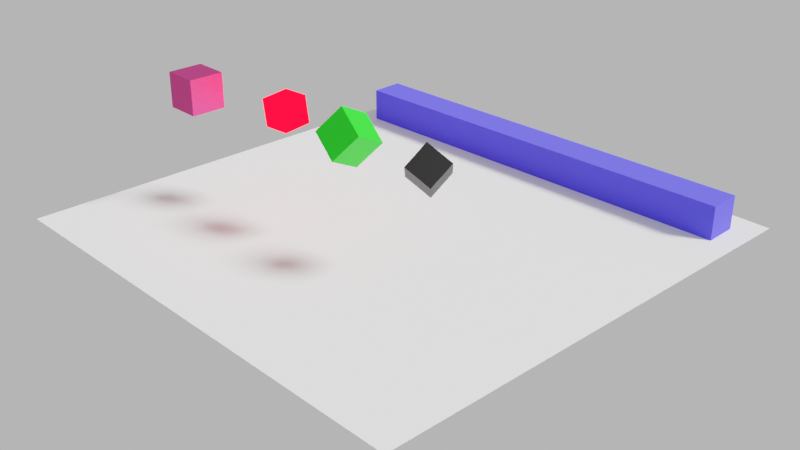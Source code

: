 # Source: 1stAnimation.blend  (saved by Blender 2.83.20; exported with 4.5.12 LTS)
import bpy
from mathutils import Matrix  # noqa: F401  (used for matrix-valued properties, if any)

bpy.ops.wm.read_factory_settings(use_empty=True)
scene = bpy.context.scene
scene.name = 'Scene'

# ---- collections
col_collection = bpy.data.collections.new('Collection'); scene.collection.children.link(col_collection)

# ---- materials (node trees are filled in below, after node groups)
mat_material = bpy.data.materials.new('Material')
mat_material.alpha_threshold = 0.0
mat_material.use_transparent_shadow = False
mat_material.line_color = (0.0, 0.0, 0.0, 1.0)
mat_material_002 = bpy.data.materials.new('Material.002')
mat_material_002.use_transparent_shadow = False
mat_material_003 = bpy.data.materials.new('Material.003')
mat_material_003.use_transparent_shadow = False
mat_material_001 = bpy.data.materials.new('Material.001')
mat_material_001.use_transparent_shadow = False
mat_material_004 = bpy.data.materials.new('Material.004')
mat_material_004.use_transparent_shadow = False

# ---- material node trees
mat_material.use_nodes = True; mat_material.node_tree.nodes.clear()
_N = mat_material.node_tree.nodes; _L = mat_material.node_tree.links
n0 = _N.new('ShaderNodeOutputMaterial'); n0.name = 'Material Output'; n0.location = (300, 300)
n1 = _N.new('ShaderNodeBsdfDiffuse'); n1.name = 'Diffuse BSDF'; n1.location = (10, 300)
n1.inputs[0].default_value = (0.09012, 0.08, 1.0, 1.0)
_L.new(n1.outputs[0], n0.inputs[0])
n0.is_active_output = True
mat_material_002.use_nodes = True; mat_material_002.node_tree.nodes.clear()
_N = mat_material_002.node_tree.nodes; _L = mat_material_002.node_tree.links
n0 = _N.new('ShaderNodeOutputMaterial'); n0.name = 'Material Output'; n0.location = (300, 300)
n1 = _N.new('ShaderNodeBsdfAnisotropic'); n1.name = 'Glossy BSDF'; n1.location = (10, 300)
n1.distribution = 'GGX'
n1.inputs[0].default_value = (0.8, 0.08528, 0.3043, 1.0)
_L.new(n1.outputs[0], n0.inputs[0])
n0.is_active_output = True
mat_material_003.use_nodes = True; mat_material_003.node_tree.nodes.clear()
_N = mat_material_003.node_tree.nodes; _L = mat_material_003.node_tree.links
n0 = _N.new('ShaderNodeOutputMaterial'); n0.name = 'Material Output'; n0.location = (300, 300)
n1 = _N.new('ShaderNodeEmission'); n1.name = 'Emission'; n1.location = (10, 300)
n1.inputs[0].default_value = (1.0, 0.0, 0.002793, 1.0)
n1.inputs[1].default_value = 15.7
n2 = _N.new('ShaderNodeEeveeSpecular'); n2.name = 'Specular'; n2.location = (110, 275)
_L.new(n1.outputs[0], n0.inputs[0])
_L.new(n2.outputs[0], n0.inputs[1])
n0.is_active_output = True
mat_material_001.use_nodes = True; mat_material_001.node_tree.nodes.clear()
_N = mat_material_001.node_tree.nodes; _L = mat_material_001.node_tree.links
n0 = _N.new('ShaderNodeBsdfPrincipled'); n0.name = 'Principled BSDF'; n0.location = (10, 300)
n0.distribution = 'GGX'
n0.subsurface_method = 'BURLEY'
n0.inputs[0].default_value = (0.0, 0.8, 0.0002743, 1.0)
n0.inputs[3].default_value = 1.45
n0.inputs[27].default_value = (0.0, 0.0, 0.0, 1.0)
n0.inputs[28].default_value = 1.0
n1 = _N.new('ShaderNodeOutputMaterial'); n1.name = 'Material Output'; n1.location = (300, 300)
_L.new(n0.outputs[0], n1.inputs[0])
n1.is_active_output = True
mat_material_004.use_nodes = True; mat_material_004.node_tree.nodes.clear()
_N = mat_material_004.node_tree.nodes; _L = mat_material_004.node_tree.links
n0 = _N.new('ShaderNodeBsdfPrincipled'); n0.name = 'Principled BSDF'; n0.location = (10, 300)
n0.distribution = 'GGX'
n0.subsurface_method = 'BURLEY'
n0.inputs[0].default_value = (0.0, 0.0, 0.0, 1.0)
n0.inputs[3].default_value = 1.45
n0.inputs[27].default_value = (0.0, 0.0, 0.0, 1.0)
n0.inputs[28].default_value = 1.0
n1 = _N.new('ShaderNodeOutputMaterial'); n1.name = 'Material Output'; n1.location = (300, 300)
_L.new(n0.outputs[0], n1.inputs[0])
n1.is_active_output = True

# ---- world
world_world = bpy.data.worlds.new('World'); scene.world = world_world
world_world.use_nodes = True; world_world.node_tree.nodes.clear()
_N = world_world.node_tree.nodes; _L = world_world.node_tree.links
n0 = _N.new('ShaderNodeOutputWorld'); n0.name = 'World Output'; n0.location = (300, 300)
n1 = _N.new('ShaderNodeBackground'); n1.name = 'Background'; n1.location = (10, 300)
n1.inputs[0].default_value = (0.5457, 0.5457, 0.5457, 1.0)
_L.new(n1.outputs[0], n0.inputs[0])
n0.is_active_output = True
world_world.color = (0.05088, 0.05088, 0.05088)
world_world.use_sun_shadow = False
world_world.sun_shadow_jitter_overblur = 0.0

# ---- cameras
cam_camera = bpy.data.cameras.new('Camera')
cam_camera.clip_end = 100.0
cam_camera.ortho_scale = 7.314

# ---- lights
light_light = bpy.data.lights.new('Light', 'SUN')
light_light.transmission_factor = 0.0
light_light.angle = 0.1993
light_light.energy = 7.0
light_light.shadow_soft_size = 0.1
light_light.shadow_cascade_max_distance = 1000.0

# ---- meshes
me_cube = bpy.data.meshes.new('Cube')
me_cube.from_pydata([(1.0, 1.0, 1.0), (1.0, 1.0, -1.0), (1.0, -1.0, 1.0), (1.0, -1.0, -1.0), (-1.0, 1.0, 1.0), (-1.0, 1.0, -1.0), (-1.0, -1.0, 1.0), (-1.0, -1.0, -1.0)], [], [(0, 4, 6, 2), (3, 2, 6, 7), (7, 6, 4, 5), (5, 1, 3, 7), (1, 0, 2, 3), (5, 4, 0, 1)])
_uv = me_cube.uv_layers.new(name='UVMap')
_uv.uv.foreach_set('vector', [0.625, 0.5, 0.875, 0.5, 0.875, 0.75, 0.625, 0.75, 0.375, 0.75, 0.625, 0.75, 0.625, 1.0, 0.375, 1.0, 0.375, 0.0, 0.625, 0.0, 0.625, 0.25, 0.375, 0.25, 0.125, 0.5, 0.375, 0.5, 0.375, 0.75, 0.125, 0.75, 0.375, 0.5, 0.625, 0.5, 0.625, 0.75, 0.375, 0.75, 0.375, 0.25, 0.625, 0.25, 0.625, 0.5, 0.375, 0.5])
me_cube.materials.append(mat_material)
me_cube.use_remesh_preserve_volume = False
me_cube.use_remesh_preserve_attributes = False
me_cube.use_mirror_vertex_groups = False
me_cube.update()
me_plane = bpy.data.meshes.new('Plane')
me_plane.from_pydata([(-1.0, -1.0, 0.0), (1.0, -1.0, 0.0), (-1.0, 1.0, 0.0), (1.0, 1.0, 0.0)], [], [(0, 1, 3, 2)])
_uv = me_plane.uv_layers.new(name='UVMap')
_uv.uv.foreach_set('vector', [0.0, 0.0, 1.0, 0.0, 1.0, 1.0, 0.0, 1.0])
me_plane.use_remesh_fix_poles = True
me_plane.use_remesh_preserve_attributes = False
me_plane.use_mirror_vertex_groups = False
me_plane.update()
me_cube_001 = bpy.data.meshes.new('Cube.001')
me_cube_001.from_pydata([(-1.0, -1.0, -1.0), (-1.0, -1.0, 1.0), (-1.0, 1.0, -1.0), (-1.0, 1.0, 1.0), (1.0, -1.0, -1.0), (1.0, -1.0, 1.0), (1.0, 1.0, -1.0), (1.0, 1.0, 1.0)], [], [(0, 1, 3, 2), (2, 3, 7, 6), (6, 7, 5, 4), (4, 5, 1, 0), (2, 6, 4, 0), (7, 3, 1, 5)])
_uv = me_cube_001.uv_layers.new(name='UVMap')
_uv.uv.foreach_set('vector', [0.375, 0.0, 0.625, 0.0, 0.625, 0.25, 0.375, 0.25, 0.375, 0.25, 0.625, 0.25, 0.625, 0.5, 0.375, 0.5, 0.375, 0.5, 0.625, 0.5, 0.625, 0.75, 0.375, 0.75, 0.375, 0.75, 0.625, 0.75, 0.625, 1.0, 0.375, 1.0, 0.125, 0.5, 0.375, 0.5, 0.375, 0.75, 0.125, 0.75, 0.625, 0.5, 0.875, 0.5, 0.875, 0.75, 0.625, 0.75])
me_cube_001.materials.append(mat_material_002)
me_cube_001.use_remesh_fix_poles = True
me_cube_001.use_remesh_preserve_attributes = False
me_cube_001.use_mirror_vertex_groups = False
me_cube_001.update()
me_cube_002 = bpy.data.meshes.new('Cube.002')
me_cube_002.from_pydata([(-1.0, -1.0, -1.0), (-1.0, -1.0, 1.0), (-1.0, 1.0, -1.0), (-1.0, 1.0, 1.0), (1.0, -1.0, -1.0), (1.0, -1.0, 1.0), (1.0, 1.0, -1.0), (1.0, 1.0, 1.0)], [], [(0, 1, 3, 2), (2, 3, 7, 6), (6, 7, 5, 4), (4, 5, 1, 0), (2, 6, 4, 0), (7, 3, 1, 5)])
_uv = me_cube_002.uv_layers.new(name='UVMap')
_uv.uv.foreach_set('vector', [0.375, 0.0, 0.625, 0.0, 0.625, 0.25, 0.375, 0.25, 0.375, 0.25, 0.625, 0.25, 0.625, 0.5, 0.375, 0.5, 0.375, 0.5, 0.625, 0.5, 0.625, 0.75, 0.375, 0.75, 0.375, 0.75, 0.625, 0.75, 0.625, 1.0, 0.375, 1.0, 0.125, 0.5, 0.375, 0.5, 0.375, 0.75, 0.125, 0.75, 0.625, 0.5, 0.875, 0.5, 0.875, 0.75, 0.625, 0.75])
me_cube_002.materials.append(mat_material_003)
me_cube_002.use_remesh_fix_poles = True
me_cube_002.use_remesh_preserve_attributes = False
me_cube_002.use_mirror_vertex_groups = False
me_cube_002.update()
me_cube_003 = bpy.data.meshes.new('Cube.003')
me_cube_003.from_pydata([(-1.0, -1.0, -1.0), (-1.0, -1.0, 1.0), (-1.0, 1.0, -1.0), (-1.0, 1.0, 1.0), (1.0, -1.0, -1.0), (1.0, -1.0, 1.0), (1.0, 1.0, -1.0), (1.0, 1.0, 1.0)], [], [(0, 1, 3, 2), (2, 3, 7, 6), (6, 7, 5, 4), (4, 5, 1, 0), (2, 6, 4, 0), (7, 3, 1, 5)])
_uv = me_cube_003.uv_layers.new(name='UVMap')
_uv.uv.foreach_set('vector', [0.375, 0.0, 0.625, 0.0, 0.625, 0.25, 0.375, 0.25, 0.375, 0.25, 0.625, 0.25, 0.625, 0.5, 0.375, 0.5, 0.375, 0.5, 0.625, 0.5, 0.625, 0.75, 0.375, 0.75, 0.375, 0.75, 0.625, 0.75, 0.625, 1.0, 0.375, 1.0, 0.125, 0.5, 0.375, 0.5, 0.375, 0.75, 0.125, 0.75, 0.625, 0.5, 0.875, 0.5, 0.875, 0.75, 0.625, 0.75])
me_cube_003.materials.append(mat_material_001)
me_cube_003.use_remesh_fix_poles = True
me_cube_003.use_remesh_preserve_attributes = False
me_cube_003.use_mirror_vertex_groups = False
me_cube_003.update()
me_cube_004 = bpy.data.meshes.new('Cube.004')
me_cube_004.from_pydata([(-1.0, -1.0, -1.0), (-1.0, -1.0, 1.0), (-1.0, 1.0, -1.0), (-1.0, 1.0, 1.0), (1.0, -1.0, -1.0), (1.0, -1.0, 1.0), (1.0, 1.0, -1.0), (1.0, 1.0, 1.0)], [], [(0, 1, 3, 2), (2, 3, 7, 6), (6, 7, 5, 4), (4, 5, 1, 0), (2, 6, 4, 0), (7, 3, 1, 5)])
_uv = me_cube_004.uv_layers.new(name='UVMap')
_uv.uv.foreach_set('vector', [0.375, 0.0, 0.625, 0.0, 0.625, 0.25, 0.375, 0.25, 0.375, 0.25, 0.625, 0.25, 0.625, 0.5, 0.375, 0.5, 0.375, 0.5, 0.625, 0.5, 0.625, 0.75, 0.375, 0.75, 0.375, 0.75, 0.625, 0.75, 0.625, 1.0, 0.375, 1.0, 0.125, 0.5, 0.375, 0.5, 0.375, 0.75, 0.125, 0.75, 0.625, 0.5, 0.875, 0.5, 0.875, 0.75, 0.625, 0.75])
me_cube_004.materials.append(mat_material_004)
me_cube_004.use_remesh_fix_poles = True
me_cube_004.use_remesh_preserve_attributes = False
me_cube_004.use_mirror_vertex_groups = False
me_cube_004.update()

# ---- objects
ob_cube = bpy.data.objects.new('Cube', me_cube)
ob_light = bpy.data.objects.new('Light', light_light)
ob_camera = bpy.data.objects.new('Camera', cam_camera)
ob_plane = bpy.data.objects.new('Plane', me_plane)
ob_cube_001 = bpy.data.objects.new('Cube.001', me_cube_001)
ob_cube_002 = bpy.data.objects.new('Cube.002', me_cube_002)
ob_cube_003 = bpy.data.objects.new('Cube.003', me_cube_003)
ob_cube_004 = bpy.data.objects.new('Cube.004', me_cube_004)

# ---- transforms, parenting, visibility, modifiers, constraints
ob_cube.location = (0.0, 11.22, 1.0)
ob_cube.rotation_euler = (0.0, -0.0, 0.03008)
ob_cube.scale = (12.79, 1.0, 1.0)
ob_cube.lock_rotations_4d = False
ob_cube.empty_display_type = 'ARROWS'
ob_cube.lineart.crease_threshold = 0.0
ob_light.location = (4.076, 12.6, 5.904)
ob_light.rotation_euler = (0.8369, 0.3649, 1.788)
ob_light.lock_rotations_4d = False
ob_light.empty_display_type = 'ARROWS'
ob_light.color = (0.0, 0.0, 0.0, 0.0)
ob_light.lineart.crease_threshold = 0.0
ob_camera.location = (39.66, -37.38, 27.04)
ob_camera.rotation_euler = (1.109, 4.011e-09, 0.8149)
ob_camera.lock_rotations_4d = False
ob_camera.empty_display_type = 'ARROWS'
ob_camera.color = (0.0, 0.0, 0.0, 0.0)
ob_camera.display_type = 'WIRE'
ob_camera.lineart.crease_threshold = 0.0
ob_plane.location = (0.0, 0.0, 0.0)
ob_plane.scale = (14.19, 14.19, 14.19)
ob_plane.lineart.crease_threshold = 0.0
ob_cube_001.location = (-9.154, -6.378, 6.91)
ob_cube_001.lineart.crease_threshold = 0.0
ob_cube_002.location = (-4.951, -3.654, 6.151)
ob_cube_002.rotation_euler = (0.09372, -0.0413, 0.01985)
ob_cube_002.scale = (-0.8072, -0.8072, -0.8072)
ob_cube_002.lineart.crease_threshold = 0.0
ob_cube_003.location = (0.1658, -3.654, 6.151)
ob_cube_003.rotation_euler = (-0.6954, -0.8081, 0.6544)
ob_cube_003.lineart.crease_threshold = 0.0
ob_cube_004.location = (5.85, -3.654, 6.151)
ob_cube_004.rotation_euler = (-0.6878, -0.6984, -0.7976)
ob_cube_004.scale = (-0.8072, -0.8072, -0.8072)
ob_cube_004.lineart.crease_threshold = 0.0

# ---- collection membership
col_collection.objects.link(ob_cube)
col_collection.objects.link(ob_light)
col_collection.objects.link(ob_camera)
col_collection.objects.link(ob_plane)
col_collection.objects.link(ob_cube_001)
col_collection.objects.link(ob_cube_002)
col_collection.objects.link(ob_cube_003)
col_collection.objects.link(ob_cube_004)

# ---- scene / render settings (as saved in the file)
scene.camera = ob_camera
scene.frame_start = 1; scene.frame_end = 250; scene.frame_set(0)
scene.render.engine = 'BLENDER_EEVEE_NEXT'
scene.cycles.use_denoising = False
scene.cycles.samples = 200
scene.cycles.sampling_pattern = 'TABULATED_SOBOL'
scene.cycles.use_adaptive_sampling = False
scene.cycles.use_light_tree = False
scene.view_settings.view_transform = 'Filmic'
bpy.context.view_layer.update()

